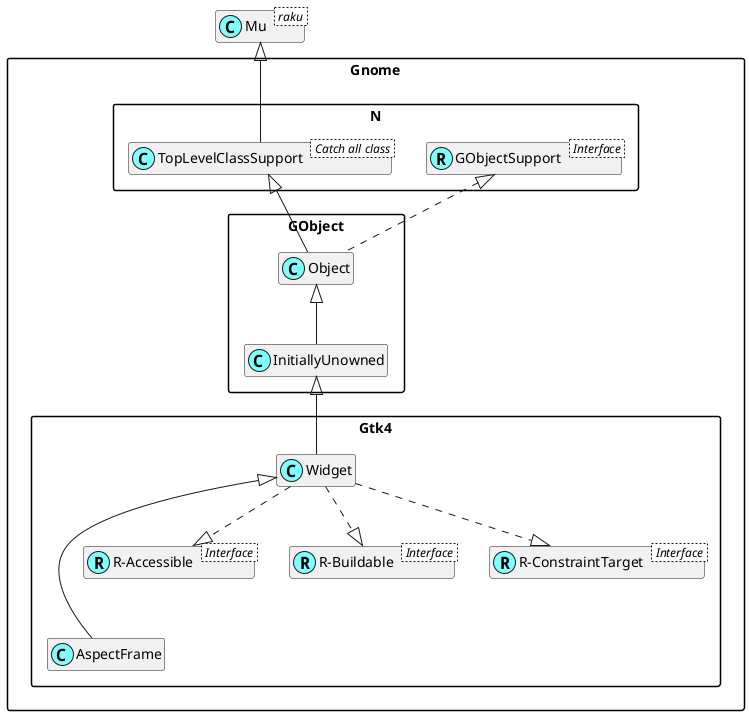

The diagram above was rendered by PlantUML. Its source (embedded in the PNG):
@startuml
'scale 0.8

skinparam packageStyle rectangle
skinparam stereotypeCBackgroundColor #80ffff
set namespaceSeparator ::
hide members

class Mu < raku >

class Gnome::N::TopLevelClassSupport < Catch all class >
Mu <|-- Gnome::N::TopLevelClassSupport

Interface Gnome::N::GObjectSupport < Interface >
class Gnome::N::GObjectSupport <<(R,#80ffff)>>
Gnome::Gtk4::Widget <|--- Gnome::Gtk4::AspectFrame

Interface Gnome::Gtk4::R-Accessible < Interface >
class "Gnome::Gtk4::R-Accessible" <<(R,#80ffff)>>
Gnome::Gtk4::Widget ..|> "Gnome::Gtk4::R-Accessible"

Interface Gnome::Gtk4::R-Buildable < Interface >
class "Gnome::Gtk4::R-Buildable" <<(R,#80ffff)>>
Gnome::Gtk4::Widget ..|> "Gnome::Gtk4::R-Buildable"

Interface Gnome::Gtk4::R-ConstraintTarget < Interface >
class "Gnome::Gtk4::R-ConstraintTarget" <<(R,#80ffff)>>
Gnome::Gtk4::Widget ..|> "Gnome::Gtk4::R-ConstraintTarget"
Gnome::GObject::InitiallyUnowned <|-- Gnome::Gtk4::Widget
Gnome::GObject::Object <|-- Gnome::GObject::InitiallyUnowned
Gnome::N::TopLevelClassSupport <|-- Gnome::GObject::Object
Gnome::N::GObjectSupport <|. Gnome::GObject::Object

@enduml